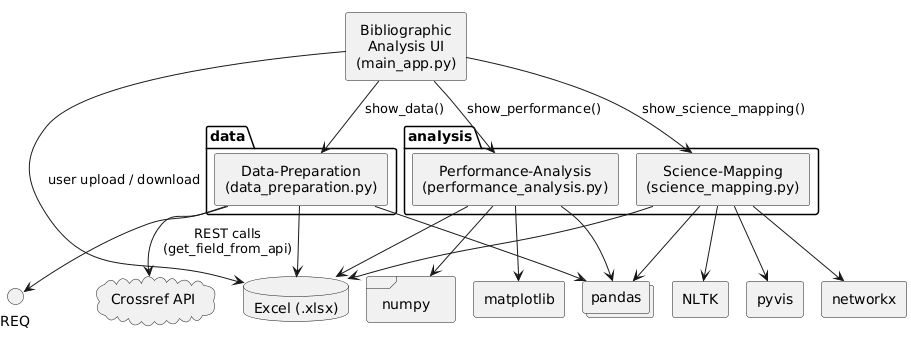

The diagram above was rendered by PlantUML. Its source (embedded in the PNG):
@startuml
!pragma layout smetana
skinparam componentStyle rectangle
skinparam defaultTextAlignment center
skinparam component {
}


component "Bibliographic\nAnalysis UI\n(main_app.py)" as MAIN 


package "data" {
    component "Data-Preparation\n(data_preparation.py)" as DP 
}


package "analysis" {
    component "Performance-Analysis\n(performance_analysis.py)" as PA 
    component "Science-Mapping\n(science_mapping.py)"       as SM 
}


cloud "Crossref API"                          as CR
database "Excel (.xlsx)"                      as XLSX

collections "pandas"           as PANDAS
frame       "numpy"            as NUMPY
component   "matplotlib"       as MPL
component   "networkx"         as NX
component   "NLTK"             as NLTK
component   "pyvis"            as PYVIS



MAIN  --> DP : show_data()
MAIN  --> PA : show_performance()
MAIN  --> SM : show_science_mapping()

' Data-preparation
DP --> CR     : REST calls\n(get_field_from_api)
DP --> REQ
DP --> PANDAS
DP --> XLSX

' Performance-analysis
PA --> PANDAS
PA --> NUMPY
PA --> MPL
PA --> XLSX

' Science-mapping
SM --> PANDAS
SM --> NX
SM --> NLTK
SM --> PYVIS
SM --> XLSX


MAIN --> XLSX : user upload / download
@enduml